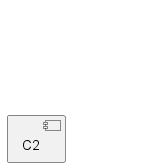

The diagram above was rendered by PlantUML. Its source (embedded in the PNG):
@startuml
component C1 $tag13
component C2
component C3 $tag13
C1 -- C2

hide $tag13
@enduml